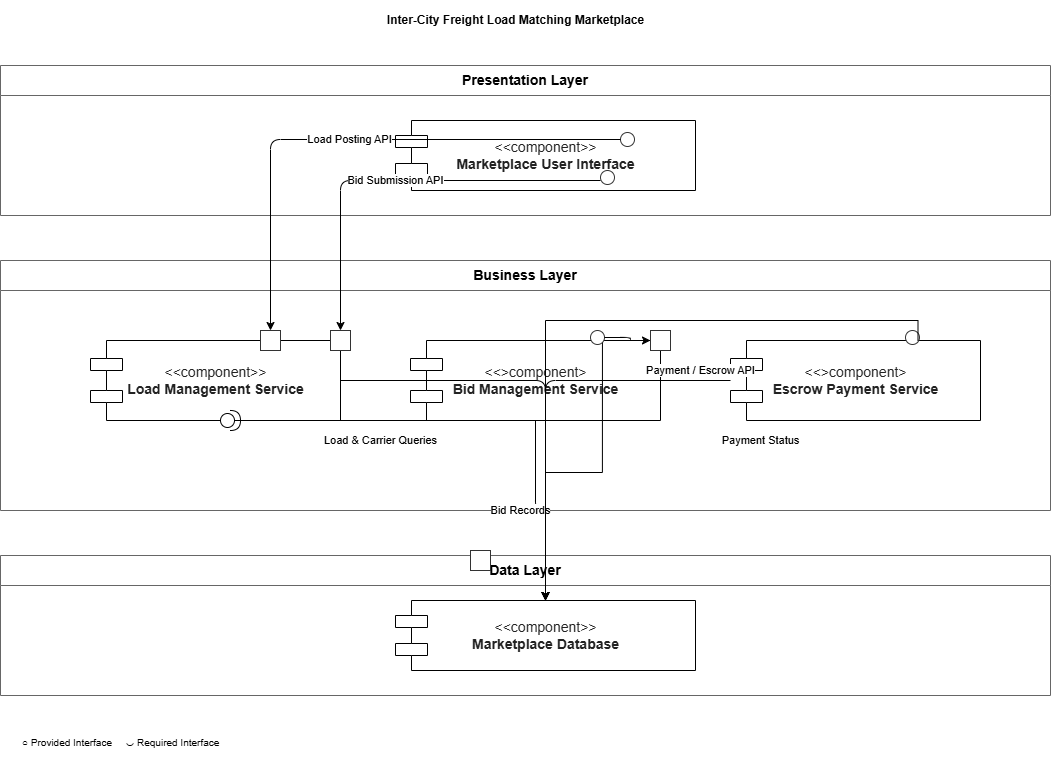

The diagram above was exported from draw.io. Its source (the exported page's mxGraphModel, read from the mxfile embedded in the PNG):
<mxGraphModel dx="1278" dy="764" grid="1" gridSize="10" guides="1" tooltips="1" connect="1" arrows="1" fold="1" page="1" pageScale="1" pageWidth="1169" pageHeight="827" math="0" shadow="0">
  <root>
    <mxCell id="0" />
    <mxCell id="1" parent="0" />
    <mxCell id="title" parent="1" style="text;html=1;align=center;verticalAlign=middle;           fontSize=20;fontStyle=1;strokeColor=none;fillColor=none;" value="Inter-City Freight Load Matching Marketplace" vertex="1">
      <mxGeometry height="40" width="570" x="300" y="20" as="geometry" />
    </mxCell>
    <mxCell id="presentation" parent="1" style="swimlane;html=1;startSize=30;horizontal=1;           rounded=0;whiteSpace=wrap;           fillColor=#f5f5f5;strokeColor=#666666;           fontStyle=1;fontSize=14;" value="Presentation Layer" vertex="1">
      <mxGeometry height="150" width="1050" x="70" y="85" as="geometry" />
    </mxCell>
    <mxCell id="ui" parent="presentation" style="shape=component;html=1;rounded=0;           whiteSpace=wrap;fillColor=#ffffff;           strokeColor=#333333;fontColor=#222222;           align=center;verticalAlign=middle;fontSize=14;" value="&amp;lt;&amp;lt;component&amp;gt;&amp;gt;&lt;br&gt;&lt;b&gt;Marketplace User Interface&lt;/b&gt;" vertex="1">
      <mxGeometry height="70" width="300" x="395" y="55" as="geometry" />
    </mxCell>
    <mxCell id="ballBid" parent="presentation" style="ellipse;html=1;aspect=fixed;           fillColor=#ffffff;strokeColor=#333333;           strokeWidth=1.5;" value="" vertex="1">
      <mxGeometry height="14" width="14" x="600" y="105" as="geometry" />
    </mxCell>
    <mxCell id="business" parent="1" style="swimlane;html=1;startSize=30;horizontal=1;           rounded=0;whiteSpace=wrap;           fillColor=#f5f5f5;strokeColor=#666666;           fontStyle=1;fontSize=14;" value="Business Layer" vertex="1">
      <mxGeometry height="250" width="1050" x="70" y="280" as="geometry" />
    </mxCell>
    <mxCell id="load" parent="business" style="shape=component;html=1;rounded=0;           whiteSpace=wrap;fillColor=#ffffff;           strokeColor=#333333;fontColor=#222222;           align=center;verticalAlign=middle;fontSize=14;" value="&amp;lt;&amp;lt;component&amp;gt;&amp;gt;&lt;br&gt;&lt;b&gt;Load Management Service&lt;/b&gt;" vertex="1">
      <mxGeometry height="80" width="250" x="90" y="80" as="geometry" />
    </mxCell>
    <mxCell id="bid" parent="business" style="shape=component;html=1;rounded=0;           whiteSpace=wrap;fillColor=#ffffff;           strokeColor=#333333;fontColor=#222222;           align=center;verticalAlign=middle;fontSize=14;" value="&amp;lt;&amp;lt;&amp;gt;component&amp;gt;&lt;br&gt;&lt;b&gt;Bid Management Service&lt;/b&gt;" vertex="1">
      <mxGeometry height="80" width="250" x="410" y="80" as="geometry" />
    </mxCell>
    <mxCell id="payment" parent="business" style="shape=component;html=1;rounded=0;           whiteSpace=wrap;fillColor=#ffffff;           strokeColor=#333333;fontColor=#222222;           align=center;verticalAlign=middle;fontSize=14;" value="&amp;lt;&amp;lt;&amp;gt;component&amp;gt;&lt;br&gt;&lt;b&gt;Escrow Payment Service&lt;/b&gt;" vertex="1">
      <mxGeometry height="80" width="250" x="730" y="80" as="geometry" />
    </mxCell>
    <mxCell id="lX9DmD_xBdcG1hvZKHAL-9" parent="business" style="shape=providedRequiredInterface;html=1;verticalLabelPosition=bottom;sketch=0;" value="" vertex="1">
      <mxGeometry height="20" width="20" x="220" y="150" as="geometry" />
    </mxCell>
    <mxCell id="data" parent="1" style="swimlane;html=1;startSize=30;horizontal=1;           rounded=0;whiteSpace=wrap;           fillColor=#f5f5f5;strokeColor=#666666;           fontStyle=1;fontSize=14;" value="Data Layer" vertex="1">
      <mxGeometry height="140" width="1050" x="70" y="575" as="geometry" />
    </mxCell>
    <mxCell id="database" parent="data" style="shape=component;html=1;rounded=0;           whiteSpace=wrap;fillColor=#ffffff;           strokeColor=#333333;fontColor=#222222;           align=center;verticalAlign=middle;fontSize=14;" value="&amp;lt;&amp;lt;component&amp;gt;&amp;gt;&lt;br&gt;&lt;b&gt;Marketplace Database&lt;/b&gt;" vertex="1">
      <mxGeometry height="70" width="300" x="395" y="45" as="geometry" />
    </mxCell>
    <mxCell id="ballLoad" parent="1" style="ellipse;html=1;aspect=fixed;           fillColor=#ffffff;strokeColor=#333333;           strokeWidth=1.5;" value="" vertex="1">
      <mxGeometry height="14" width="14" x="690" y="152" as="geometry" />
    </mxCell>
    <mxCell id="lX9DmD_xBdcG1hvZKHAL-7" edge="1" parent="1" source="ballPayment" style="edgeStyle=orthogonalEdgeStyle;rounded=0;orthogonalLoop=1;jettySize=auto;html=1;exitX=1;exitY=0;exitDx=0;exitDy=0;entryX=0.5;entryY=0;entryDx=0;entryDy=0;" target="database">
      <mxGeometry relative="1" as="geometry" />
    </mxCell>
    <mxCell id="ballPayment" parent="1" style="ellipse;html=1;aspect=fixed;           fillColor=#ffffff;strokeColor=#333333;           strokeWidth=1.5;" value="" vertex="1">
      <mxGeometry height="14" width="14" x="660" y="350" as="geometry" />
    </mxCell>
    <mxCell id="ballReceipt" parent="1" style="ellipse;html=1;aspect=fixed;           fillColor=#ffffff;strokeColor=#333333;           strokeWidth=1.5;" value="" vertex="1">
      <mxGeometry height="14" width="14" x="975" y="350" as="geometry" />
    </mxCell>
    <mxCell id="socketLoad" parent="1" style="shape=mxgraph.uml2.socket;html=1;           fillColor=#ffffff;strokeColor=#333333;" value="" vertex="1">
      <mxGeometry height="20" width="20" x="330" y="350" as="geometry" />
    </mxCell>
    <mxCell id="socketBid" parent="1" style="shape=mxgraph.uml2.socket;html=1;           fillColor=#ffffff;strokeColor=#333333;" value="" vertex="1">
      <mxGeometry height="20" width="20" x="400" y="350" as="geometry" />
    </mxCell>
    <mxCell id="socketPayment" parent="1" style="shape=mxgraph.uml2.socket;html=1;           fillColor=#ffffff;strokeColor=#333333;" value="" vertex="1">
      <mxGeometry height="20" width="20" x="720" y="350" as="geometry" />
    </mxCell>
    <mxCell id="socketDB" parent="1" style="shape=mxgraph.uml2.socket;html=1;           fillColor=#ffffff;strokeColor=#333333;" value="" vertex="1">
      <mxGeometry height="20" width="20" x="540" y="570" as="geometry" />
    </mxCell>
    <mxCell id="edge1" edge="1" parent="1" source="ballLoad" style="edgeStyle=orthogonalEdgeStyle;           rounded=0;orthogonalLoop=1;           jettySize=auto;html=1;           strokeColor=#333333;           strokeWidth=1.2;" target="socketLoad" value="Load Posting API">
      <mxGeometry relative="1" as="geometry" />
    </mxCell>
    <mxCell id="edge2" edge="1" parent="1" style="edgeStyle=orthogonalEdgeStyle;           rounded=0;orthogonalLoop=1;           jettySize=auto;html=1;           strokeColor=#333333;           strokeWidth=1.2;" target="socketBid" value="Bid Submission API">
      <mxGeometry relative="1" as="geometry">
        <mxPoint x="670" y="200" as="sourcePoint" />
      </mxGeometry>
    </mxCell>
    <mxCell id="edge3" edge="1" parent="1" source="ballPayment" style="edgeStyle=orthogonalEdgeStyle;           rounded=0;orthogonalLoop=1;           jettySize=auto;html=1;           strokeColor=#333333;           strokeWidth=1.2;" target="socketPayment" value="Payment / Escrow API">
      <mxGeometry relative="1" x="1" y="-58" as="geometry">
        <mxPoint x="50" y="-28" as="offset" />
        <Array as="points">
          <mxPoint x="700.01" y="357" />
          <mxPoint x="700.01" y="360.01" />
        </Array>
      </mxGeometry>
    </mxCell>
    <mxCell id="edge4" edge="1" parent="1" source="load" style="edgeStyle=orthogonalEdgeStyle;           rounded=0;orthogonalLoop=1;           jettySize=auto;html=1;           strokeColor=#333333;           strokeWidth=1.2;" target="database" value="Load &amp; Carrier Queries">
      <mxGeometry relative="1" x="-0.8118" y="-60" as="geometry">
        <mxPoint as="offset" />
      </mxGeometry>
    </mxCell>
    <mxCell id="edge5" edge="1" parent="1" source="bid" style="edgeStyle=orthogonalEdgeStyle;           rounded=0;orthogonalLoop=1;           jettySize=auto;html=1;           strokeColor=#333333;           strokeWidth=1.2;" target="database" value="Bid Records">
      <mxGeometry relative="1" x="-0.0526" y="-15" as="geometry">
        <mxPoint x="-15" y="-15" as="offset" />
      </mxGeometry>
    </mxCell>
    <mxCell id="edge6" edge="1" parent="1" source="payment" style="edgeStyle=orthogonalEdgeStyle;           rounded=0;orthogonalLoop=1;           jettySize=auto;html=1;           strokeColor=#333333;           strokeWidth=1.2;" target="database" value="Payment Status">
      <mxGeometry relative="1" x="-1" y="67" as="geometry">
        <mxPoint x="30" y="-7" as="offset" />
        <Array as="points">
          <mxPoint x="615" y="400" />
        </Array>
      </mxGeometry>
    </mxCell>
    <mxCell id="legend" parent="1" style="text;html=1;strokeColor=none;           fillColor=none;fontSize=10;           fontColor=#555555;" value="○ Provided Interface     ◡ Required Interface" vertex="1">
      <mxGeometry height="30" width="350" x="90" y="750" as="geometry" />
    </mxCell>
    <mxCell id="lX9DmD_xBdcG1hvZKHAL-4" edge="1" parent="1" source="payment" style="edgeStyle=orthogonalEdgeStyle;rounded=0;orthogonalLoop=1;jettySize=auto;html=1;exitX=0.75;exitY=0;exitDx=0;exitDy=0;entryX=0.5;entryY=0;entryDx=0;entryDy=0;" target="database">
      <mxGeometry relative="1" as="geometry" />
    </mxCell>
    <mxCell id="lX9DmD_xBdcG1hvZKHAL-10" edge="1" parent="1" source="lX9DmD_xBdcG1hvZKHAL-9" style="edgeStyle=orthogonalEdgeStyle;rounded=0;orthogonalLoop=1;jettySize=auto;html=1;entryX=0.5;entryY=0;entryDx=0;entryDy=0;" target="database">
      <mxGeometry relative="1" as="geometry" />
    </mxCell>
  </root>
</mxGraphModel>